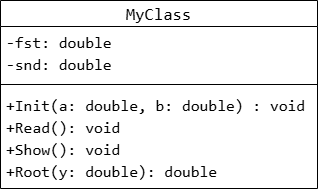

The diagram above was exported from draw.io. Its source (the exported page's mxGraphModel, read from the mxfile embedded in the PNG):
<mxGraphModel dx="858" dy="468" grid="1" gridSize="10" guides="1" tooltips="1" connect="1" arrows="1" fold="1" page="1" pageScale="1" pageWidth="827" pageHeight="1169" background="#ffffff" math="0" shadow="0">
  <root>
    <mxCell id="0" />
    <mxCell id="1" parent="0" />
    <mxCell id="OnD1UrzYRMErOGU3w16V-1" parent="1" style="swimlane;fontStyle=1;align=center;verticalAlign=middle;childLayout=stackLayout;horizontal=1;startSize=26;horizontalStack=0;resizeParent=1;resizeParentMax=0;resizeLast=0;collapsible=1;marginBottom=0;whiteSpace=wrap;html=1;fontColor=default;labelBackgroundColor=none;fontSize=17;" value="&lt;div style=&quot;font-family: Consolas, &amp;quot;Courier New&amp;quot;, monospace; font-weight: normal; line-height: 22px; white-space: pre;&quot;&gt;&lt;font&gt;MyClass&lt;/font&gt;&lt;/div&gt;" vertex="1">
      <mxGeometry height="188" width="317" x="163" y="20" as="geometry">
        <mxRectangle height="40" width="100" x="110" y="20" as="alternateBounds" />
      </mxGeometry>
    </mxCell>
    <mxCell id="OnD1UrzYRMErOGU3w16V-2" parent="OnD1UrzYRMErOGU3w16V-1" style="text;strokeColor=none;fillColor=none;align=left;verticalAlign=middle;spacingLeft=4;spacingRight=4;overflow=hidden;rotatable=0;points=[[0,0.5],[1,0.5]];portConstraint=eastwest;whiteSpace=wrap;html=1;fontSize=16;labelBackgroundColor=none;fontColor=default;" value="&lt;div style=&quot;font-family: Consolas, &amp;quot;Courier New&amp;quot;, monospace; line-height: 22px; white-space: pre;&quot;&gt;&lt;span style=&quot;&quot;&gt;-fst: double&lt;/span&gt;&lt;/div&gt;&lt;div style=&quot;font-family: Consolas, &amp;quot;Courier New&amp;quot;, monospace; line-height: 22px; white-space: pre;&quot;&gt;&lt;span style=&quot;&quot;&gt;-snd: double&lt;/span&gt;&lt;/div&gt;" vertex="1">
      <mxGeometry height="54" width="317" y="26" as="geometry" />
    </mxCell>
    <mxCell id="OnD1UrzYRMErOGU3w16V-3" parent="OnD1UrzYRMErOGU3w16V-1" style="line;strokeWidth=1;fillColor=none;align=left;verticalAlign=middle;spacingTop=-1;spacingLeft=3;spacingRight=3;rotatable=0;labelPosition=right;points=[];portConstraint=eastwest;strokeColor=inherit;" value="" vertex="1">
      <mxGeometry height="8" width="317" y="80" as="geometry" />
    </mxCell>
    <mxCell id="OnD1UrzYRMErOGU3w16V-4" parent="OnD1UrzYRMErOGU3w16V-1" style="text;strokeColor=none;fillColor=none;align=left;verticalAlign=top;spacingLeft=4;spacingRight=4;overflow=hidden;rotatable=0;points=[[0,0.5],[1,0.5]];portConstraint=eastwest;whiteSpace=wrap;html=1;labelBackgroundColor=none;fontColor=default;" value="&lt;div style=&quot;font-family: Consolas, &amp;quot;Courier New&amp;quot;, monospace; font-size: 16px; line-height: 22px; white-space: pre;&quot;&gt;&lt;div&gt;&lt;span style=&quot;&quot;&gt;+&lt;/span&gt;&lt;span style=&quot;&quot;&gt;Init&lt;/span&gt;&lt;span style=&quot;&quot;&gt;(&lt;/span&gt;&lt;span style=&quot;&quot;&gt;a: &lt;/span&gt;&lt;span style=&quot;background-color: transparent; color: light-dark(rgb(0, 0, 0), rgb(255, 255, 255));&quot;&gt;double&lt;/span&gt;&lt;span style=&quot;background-color: transparent; color: light-dark(rgb(0, 0, 0), rgb(255, 255, 255));&quot;&gt;, &lt;/span&gt;&lt;span style=&quot;background-color: transparent; color: light-dark(rgb(0, 0, 0), rgb(255, 255, 255));&quot;&gt;b:&lt;/span&gt;&lt;span style=&quot;background-color: transparent; color: light-dark(rgb(0, 0, 0), rgb(255, 255, 255));&quot;&gt; &lt;/span&gt;&lt;span style=&quot;background-color: transparent; color: light-dark(rgb(0, 0, 0), rgb(255, 255, 255));&quot;&gt;double&lt;/span&gt;&lt;span style=&quot;background-color: transparent; color: light-dark(rgb(0, 0, 0), rgb(255, 255, 255));&quot;&gt;) : void&lt;/span&gt;&lt;/div&gt;&lt;div&gt;&lt;span style=&quot;&quot;&gt;+&lt;/span&gt;&lt;span style=&quot;&quot;&gt;Read&lt;/span&gt;&lt;span style=&quot;&quot;&gt;(): void&lt;/span&gt;&lt;/div&gt;&lt;div&gt;&lt;span style=&quot;&quot;&gt;+&lt;/span&gt;&lt;span style=&quot;&quot;&gt;Show&lt;/span&gt;&lt;span style=&quot;&quot;&gt;(): void&lt;/span&gt;&lt;/div&gt;&lt;div&gt;&lt;span style=&quot;&quot;&gt;+&lt;/span&gt;&lt;span style=&quot;&quot;&gt;Root&lt;/span&gt;&lt;span style=&quot;&quot;&gt;(&lt;/span&gt;&lt;span style=&quot;&quot;&gt;y: double&lt;/span&gt;&lt;span style=&quot;&quot;&gt;): double&lt;/span&gt;&lt;/div&gt;&lt;/div&gt;" vertex="1">
      <mxGeometry height="100" width="317" y="88" as="geometry" />
    </mxCell>
  </root>
</mxGraphModel>